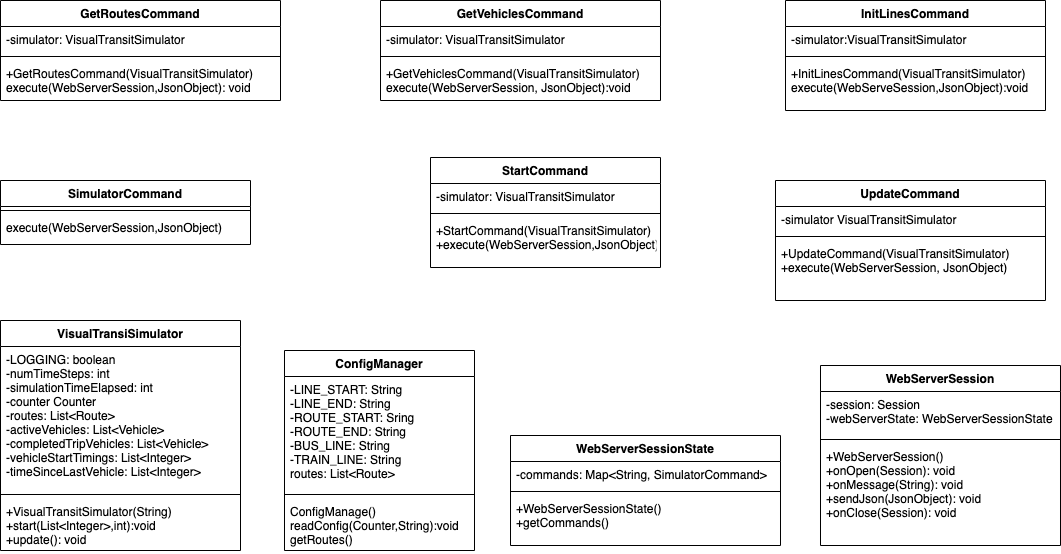

The diagram above was exported from draw.io. Its source (the exported page's mxGraphModel, read from the mxfile embedded in the PNG):
<mxGraphModel dx="1298" dy="700" grid="1" gridSize="10" guides="1" tooltips="1" connect="1" arrows="1" fold="1" page="1" pageScale="1" pageWidth="827" pageHeight="1169" background="#ffffff" math="0" shadow="0">
  <root>
    <mxCell id="WIyWlLk6GJQsqaUBKTNV-0" />
    <mxCell id="WIyWlLk6GJQsqaUBKTNV-1" parent="WIyWlLk6GJQsqaUBKTNV-0" />
    <mxCell id="cXZtarYNmsHRK_khRpO8-4" value="GetVehiclesCommand" style="swimlane;fontStyle=1;align=center;verticalAlign=top;childLayout=stackLayout;horizontal=1;startSize=26;horizontalStack=0;resizeParent=1;resizeParentMax=0;resizeLast=0;collapsible=1;marginBottom=0;" vertex="1" parent="WIyWlLk6GJQsqaUBKTNV-1">
      <mxGeometry x="510" y="40" width="280" height="100" as="geometry" />
    </mxCell>
    <mxCell id="cXZtarYNmsHRK_khRpO8-5" value="-simulator: VisualTransitSimulator" style="text;strokeColor=none;fillColor=none;align=left;verticalAlign=top;spacingLeft=4;spacingRight=4;overflow=hidden;rotatable=0;points=[[0,0.5],[1,0.5]];portConstraint=eastwest;" vertex="1" parent="cXZtarYNmsHRK_khRpO8-4">
      <mxGeometry y="26" width="280" height="26" as="geometry" />
    </mxCell>
    <mxCell id="cXZtarYNmsHRK_khRpO8-6" value="" style="line;strokeWidth=1;fillColor=none;align=left;verticalAlign=middle;spacingTop=-1;spacingLeft=3;spacingRight=3;rotatable=0;labelPosition=right;points=[];portConstraint=eastwest;" vertex="1" parent="cXZtarYNmsHRK_khRpO8-4">
      <mxGeometry y="52" width="280" height="8" as="geometry" />
    </mxCell>
    <mxCell id="cXZtarYNmsHRK_khRpO8-7" value="+GetVehiclesCommand(VisualTransitSimulator)&#10;execute(WebServerSession, JsonObject):void&#10;" style="text;strokeColor=none;fillColor=none;align=left;verticalAlign=top;spacingLeft=4;spacingRight=4;overflow=hidden;rotatable=0;points=[[0,0.5],[1,0.5]];portConstraint=eastwest;" vertex="1" parent="cXZtarYNmsHRK_khRpO8-4">
      <mxGeometry y="60" width="280" height="40" as="geometry" />
    </mxCell>
    <mxCell id="cXZtarYNmsHRK_khRpO8-8" value="UpdateCommand" style="swimlane;fontStyle=1;align=center;verticalAlign=top;childLayout=stackLayout;horizontal=1;startSize=26;horizontalStack=0;resizeParent=1;resizeParentMax=0;resizeLast=0;collapsible=1;marginBottom=0;" vertex="1" parent="WIyWlLk6GJQsqaUBKTNV-1">
      <mxGeometry x="905" y="220" width="270" height="120" as="geometry" />
    </mxCell>
    <mxCell id="cXZtarYNmsHRK_khRpO8-9" value="-simulator VisualTransitSimulator" style="text;strokeColor=none;fillColor=none;align=left;verticalAlign=top;spacingLeft=4;spacingRight=4;overflow=hidden;rotatable=0;points=[[0,0.5],[1,0.5]];portConstraint=eastwest;" vertex="1" parent="cXZtarYNmsHRK_khRpO8-8">
      <mxGeometry y="26" width="270" height="26" as="geometry" />
    </mxCell>
    <mxCell id="cXZtarYNmsHRK_khRpO8-10" value="" style="line;strokeWidth=1;fillColor=none;align=left;verticalAlign=middle;spacingTop=-1;spacingLeft=3;spacingRight=3;rotatable=0;labelPosition=right;points=[];portConstraint=eastwest;" vertex="1" parent="cXZtarYNmsHRK_khRpO8-8">
      <mxGeometry y="52" width="270" height="8" as="geometry" />
    </mxCell>
    <mxCell id="cXZtarYNmsHRK_khRpO8-11" value="+UpdateCommand(VisualTransitSimulator)&#10;+execute(WebServerSession, JsonObject)" style="text;strokeColor=none;fillColor=none;align=left;verticalAlign=top;spacingLeft=4;spacingRight=4;overflow=hidden;rotatable=0;points=[[0,0.5],[1,0.5]];portConstraint=eastwest;" vertex="1" parent="cXZtarYNmsHRK_khRpO8-8">
      <mxGeometry y="60" width="270" height="60" as="geometry" />
    </mxCell>
    <mxCell id="cXZtarYNmsHRK_khRpO8-12" value="VisualTransiSimulator" style="swimlane;fontStyle=1;align=center;verticalAlign=top;childLayout=stackLayout;horizontal=1;startSize=26;horizontalStack=0;resizeParent=1;resizeParentMax=0;resizeLast=0;collapsible=1;marginBottom=0;" vertex="1" parent="WIyWlLk6GJQsqaUBKTNV-1">
      <mxGeometry x="130" y="360" width="240" height="230" as="geometry" />
    </mxCell>
    <mxCell id="cXZtarYNmsHRK_khRpO8-13" value="-LOGGING: boolean&#10;-numTimeSteps: int&#10;-simulationTimeElapsed: int&#10;-counter Counter&#10;-routes: List&lt;Route&gt;&#10;-activeVehicles: List&lt;Vehicle&gt;&#10;-completedTripVehicles: List&lt;Vehicle&gt;&#10;-vehicleStartTimings: List&lt;Integer&gt;&#10;-timeSinceLastVehicle: List&lt;Integer&gt;&#10;" style="text;strokeColor=none;fillColor=none;align=left;verticalAlign=top;spacingLeft=4;spacingRight=4;overflow=hidden;rotatable=0;points=[[0,0.5],[1,0.5]];portConstraint=eastwest;" vertex="1" parent="cXZtarYNmsHRK_khRpO8-12">
      <mxGeometry y="26" width="240" height="144" as="geometry" />
    </mxCell>
    <mxCell id="cXZtarYNmsHRK_khRpO8-14" value="" style="line;strokeWidth=1;fillColor=none;align=left;verticalAlign=middle;spacingTop=-1;spacingLeft=3;spacingRight=3;rotatable=0;labelPosition=right;points=[];portConstraint=eastwest;" vertex="1" parent="cXZtarYNmsHRK_khRpO8-12">
      <mxGeometry y="170" width="240" height="8" as="geometry" />
    </mxCell>
    <mxCell id="cXZtarYNmsHRK_khRpO8-15" value="+VisualTransitSimulator(String)&#10;+start(List&lt;Integer&gt;,int):void&#10;+update(): void&#10;" style="text;strokeColor=none;fillColor=none;align=left;verticalAlign=top;spacingLeft=4;spacingRight=4;overflow=hidden;rotatable=0;points=[[0,0.5],[1,0.5]];portConstraint=eastwest;" vertex="1" parent="cXZtarYNmsHRK_khRpO8-12">
      <mxGeometry y="178" width="240" height="52" as="geometry" />
    </mxCell>
    <mxCell id="cXZtarYNmsHRK_khRpO8-20" value="ConfigManager" style="swimlane;fontStyle=1;align=center;verticalAlign=top;childLayout=stackLayout;horizontal=1;startSize=26;horizontalStack=0;resizeParent=1;resizeParentMax=0;resizeLast=0;collapsible=1;marginBottom=0;" vertex="1" parent="WIyWlLk6GJQsqaUBKTNV-1">
      <mxGeometry x="414" y="390" width="190" height="200" as="geometry" />
    </mxCell>
    <mxCell id="cXZtarYNmsHRK_khRpO8-21" value="-LINE_START: String&#10;-LINE_END: String&#10;-ROUTE_START: Sring&#10;-ROUTE_END: String&#10;-BUS_LINE: String&#10;-TRAIN_LINE: String&#10;routes: List&lt;Route&gt;&#10;" style="text;strokeColor=none;fillColor=none;align=left;verticalAlign=top;spacingLeft=4;spacingRight=4;overflow=hidden;rotatable=0;points=[[0,0.5],[1,0.5]];portConstraint=eastwest;" vertex="1" parent="cXZtarYNmsHRK_khRpO8-20">
      <mxGeometry y="26" width="190" height="114" as="geometry" />
    </mxCell>
    <mxCell id="cXZtarYNmsHRK_khRpO8-22" value="" style="line;strokeWidth=1;fillColor=none;align=left;verticalAlign=middle;spacingTop=-1;spacingLeft=3;spacingRight=3;rotatable=0;labelPosition=right;points=[];portConstraint=eastwest;" vertex="1" parent="cXZtarYNmsHRK_khRpO8-20">
      <mxGeometry y="140" width="190" height="8" as="geometry" />
    </mxCell>
    <mxCell id="cXZtarYNmsHRK_khRpO8-23" value="ConfigManage()&#10;readConfig(Counter,String):void&#10;getRoutes()" style="text;strokeColor=none;fillColor=none;align=left;verticalAlign=top;spacingLeft=4;spacingRight=4;overflow=hidden;rotatable=0;points=[[0,0.5],[1,0.5]];portConstraint=eastwest;" vertex="1" parent="cXZtarYNmsHRK_khRpO8-20">
      <mxGeometry y="148" width="190" height="52" as="geometry" />
    </mxCell>
    <mxCell id="cXZtarYNmsHRK_khRpO8-24" value="StartCommand" style="swimlane;fontStyle=1;align=center;verticalAlign=top;childLayout=stackLayout;horizontal=1;startSize=26;horizontalStack=0;resizeParent=1;resizeParentMax=0;resizeLast=0;collapsible=1;marginBottom=0;" vertex="1" parent="WIyWlLk6GJQsqaUBKTNV-1">
      <mxGeometry x="560" y="197" width="230" height="110" as="geometry" />
    </mxCell>
    <mxCell id="cXZtarYNmsHRK_khRpO8-25" value="-simulator: VisualTransitSimulator" style="text;strokeColor=none;fillColor=none;align=left;verticalAlign=top;spacingLeft=4;spacingRight=4;overflow=hidden;rotatable=0;points=[[0,0.5],[1,0.5]];portConstraint=eastwest;" vertex="1" parent="cXZtarYNmsHRK_khRpO8-24">
      <mxGeometry y="26" width="230" height="26" as="geometry" />
    </mxCell>
    <mxCell id="cXZtarYNmsHRK_khRpO8-26" value="" style="line;strokeWidth=1;fillColor=none;align=left;verticalAlign=middle;spacingTop=-1;spacingLeft=3;spacingRight=3;rotatable=0;labelPosition=right;points=[];portConstraint=eastwest;" vertex="1" parent="cXZtarYNmsHRK_khRpO8-24">
      <mxGeometry y="52" width="230" height="8" as="geometry" />
    </mxCell>
    <mxCell id="cXZtarYNmsHRK_khRpO8-27" value="+StartCommand(VisualTransitSimulator)&#10;+execute(WebServerSession,JsonObject)" style="text;strokeColor=none;fillColor=none;align=left;verticalAlign=top;spacingLeft=4;spacingRight=4;overflow=hidden;rotatable=0;points=[[0,0.5],[1,0.5]];portConstraint=eastwest;" vertex="1" parent="cXZtarYNmsHRK_khRpO8-24">
      <mxGeometry y="60" width="230" height="50" as="geometry" />
    </mxCell>
    <mxCell id="cXZtarYNmsHRK_khRpO8-28" value="GetRoutesCommand" style="swimlane;fontStyle=1;align=center;verticalAlign=top;childLayout=stackLayout;horizontal=1;startSize=26;horizontalStack=0;resizeParent=1;resizeParentMax=0;resizeLast=0;collapsible=1;marginBottom=0;" vertex="1" parent="WIyWlLk6GJQsqaUBKTNV-1">
      <mxGeometry x="130" y="40" width="280" height="100" as="geometry" />
    </mxCell>
    <mxCell id="cXZtarYNmsHRK_khRpO8-29" value="-simulator: VisualTransitSimulator" style="text;strokeColor=none;fillColor=none;align=left;verticalAlign=top;spacingLeft=4;spacingRight=4;overflow=hidden;rotatable=0;points=[[0,0.5],[1,0.5]];portConstraint=eastwest;" vertex="1" parent="cXZtarYNmsHRK_khRpO8-28">
      <mxGeometry y="26" width="280" height="26" as="geometry" />
    </mxCell>
    <mxCell id="cXZtarYNmsHRK_khRpO8-30" value="" style="line;strokeWidth=1;fillColor=none;align=left;verticalAlign=middle;spacingTop=-1;spacingLeft=3;spacingRight=3;rotatable=0;labelPosition=right;points=[];portConstraint=eastwest;" vertex="1" parent="cXZtarYNmsHRK_khRpO8-28">
      <mxGeometry y="52" width="280" height="8" as="geometry" />
    </mxCell>
    <mxCell id="cXZtarYNmsHRK_khRpO8-31" value="+GetRoutesCommand(VisualTransitSimulator)&#10;execute(WebServerSession,JsonObject): void" style="text;strokeColor=none;fillColor=none;align=left;verticalAlign=top;spacingLeft=4;spacingRight=4;overflow=hidden;rotatable=0;points=[[0,0.5],[1,0.5]];portConstraint=eastwest;" vertex="1" parent="cXZtarYNmsHRK_khRpO8-28">
      <mxGeometry y="60" width="280" height="40" as="geometry" />
    </mxCell>
    <mxCell id="cXZtarYNmsHRK_khRpO8-40" value="WebServerSessionState&#10;" style="swimlane;fontStyle=1;align=center;verticalAlign=top;childLayout=stackLayout;horizontal=1;startSize=26;horizontalStack=0;resizeParent=1;resizeParentMax=0;resizeLast=0;collapsible=1;marginBottom=0;" vertex="1" parent="WIyWlLk6GJQsqaUBKTNV-1">
      <mxGeometry x="640" y="475" width="270" height="110" as="geometry" />
    </mxCell>
    <mxCell id="cXZtarYNmsHRK_khRpO8-41" value="-commands: Map&lt;String, SimulatorCommand&gt;" style="text;strokeColor=none;fillColor=none;align=left;verticalAlign=top;spacingLeft=4;spacingRight=4;overflow=hidden;rotatable=0;points=[[0,0.5],[1,0.5]];portConstraint=eastwest;" vertex="1" parent="cXZtarYNmsHRK_khRpO8-40">
      <mxGeometry y="26" width="270" height="26" as="geometry" />
    </mxCell>
    <mxCell id="cXZtarYNmsHRK_khRpO8-42" value="" style="line;strokeWidth=1;fillColor=none;align=left;verticalAlign=middle;spacingTop=-1;spacingLeft=3;spacingRight=3;rotatable=0;labelPosition=right;points=[];portConstraint=eastwest;" vertex="1" parent="cXZtarYNmsHRK_khRpO8-40">
      <mxGeometry y="52" width="270" height="8" as="geometry" />
    </mxCell>
    <mxCell id="cXZtarYNmsHRK_khRpO8-43" value="+WebServerSessionState()&#10;+getCommands()" style="text;strokeColor=none;fillColor=none;align=left;verticalAlign=top;spacingLeft=4;spacingRight=4;overflow=hidden;rotatable=0;points=[[0,0.5],[1,0.5]];portConstraint=eastwest;" vertex="1" parent="cXZtarYNmsHRK_khRpO8-40">
      <mxGeometry y="60" width="270" height="50" as="geometry" />
    </mxCell>
    <mxCell id="cXZtarYNmsHRK_khRpO8-44" value="InitLinesCommand" style="swimlane;fontStyle=1;align=center;verticalAlign=top;childLayout=stackLayout;horizontal=1;startSize=26;horizontalStack=0;resizeParent=1;resizeParentMax=0;resizeLast=0;collapsible=1;marginBottom=0;" vertex="1" parent="WIyWlLk6GJQsqaUBKTNV-1">
      <mxGeometry x="915" y="40" width="260" height="110" as="geometry" />
    </mxCell>
    <mxCell id="cXZtarYNmsHRK_khRpO8-45" value="-simulator:VisualTransitSimulator" style="text;strokeColor=none;fillColor=none;align=left;verticalAlign=top;spacingLeft=4;spacingRight=4;overflow=hidden;rotatable=0;points=[[0,0.5],[1,0.5]];portConstraint=eastwest;" vertex="1" parent="cXZtarYNmsHRK_khRpO8-44">
      <mxGeometry y="26" width="260" height="26" as="geometry" />
    </mxCell>
    <mxCell id="cXZtarYNmsHRK_khRpO8-46" value="" style="line;strokeWidth=1;fillColor=none;align=left;verticalAlign=middle;spacingTop=-1;spacingLeft=3;spacingRight=3;rotatable=0;labelPosition=right;points=[];portConstraint=eastwest;" vertex="1" parent="cXZtarYNmsHRK_khRpO8-44">
      <mxGeometry y="52" width="260" height="8" as="geometry" />
    </mxCell>
    <mxCell id="cXZtarYNmsHRK_khRpO8-47" value="+InitLinesCommand(VisualTransitSimulator)&#10;execute(WebServeSession,JsonObject):void" style="text;strokeColor=none;fillColor=none;align=left;verticalAlign=top;spacingLeft=4;spacingRight=4;overflow=hidden;rotatable=0;points=[[0,0.5],[1,0.5]];portConstraint=eastwest;" vertex="1" parent="cXZtarYNmsHRK_khRpO8-44">
      <mxGeometry y="60" width="260" height="50" as="geometry" />
    </mxCell>
    <mxCell id="cXZtarYNmsHRK_khRpO8-48" value="SimulatorCommand" style="swimlane;fontStyle=1;align=center;verticalAlign=top;childLayout=stackLayout;horizontal=1;startSize=26;horizontalStack=0;resizeParent=1;resizeParentMax=0;resizeLast=0;collapsible=1;marginBottom=0;" vertex="1" parent="WIyWlLk6GJQsqaUBKTNV-1">
      <mxGeometry x="130" y="220" width="250" height="64" as="geometry" />
    </mxCell>
    <mxCell id="cXZtarYNmsHRK_khRpO8-50" value="" style="line;strokeWidth=1;fillColor=none;align=left;verticalAlign=middle;spacingTop=-1;spacingLeft=3;spacingRight=3;rotatable=0;labelPosition=right;points=[];portConstraint=eastwest;" vertex="1" parent="cXZtarYNmsHRK_khRpO8-48">
      <mxGeometry y="26" width="250" height="8" as="geometry" />
    </mxCell>
    <mxCell id="cXZtarYNmsHRK_khRpO8-51" value="execute(WebServerSession,JsonObject)" style="text;strokeColor=none;fillColor=none;align=left;verticalAlign=top;spacingLeft=4;spacingRight=4;overflow=hidden;rotatable=0;points=[[0,0.5],[1,0.5]];portConstraint=eastwest;" vertex="1" parent="cXZtarYNmsHRK_khRpO8-48">
      <mxGeometry y="34" width="250" height="30" as="geometry" />
    </mxCell>
    <mxCell id="cXZtarYNmsHRK_khRpO8-57" value="WebServerSession" style="swimlane;fontStyle=1;align=center;verticalAlign=top;childLayout=stackLayout;horizontal=1;startSize=26;horizontalStack=0;resizeParent=1;resizeParentMax=0;resizeLast=0;collapsible=1;marginBottom=0;" vertex="1" parent="WIyWlLk6GJQsqaUBKTNV-1">
      <mxGeometry x="950" y="405" width="240" height="180" as="geometry" />
    </mxCell>
    <mxCell id="cXZtarYNmsHRK_khRpO8-58" value="-session: Session&#10;-webServerState: WebServerSessionState&#10;" style="text;strokeColor=none;fillColor=none;align=left;verticalAlign=top;spacingLeft=4;spacingRight=4;overflow=hidden;rotatable=0;points=[[0,0.5],[1,0.5]];portConstraint=eastwest;" vertex="1" parent="cXZtarYNmsHRK_khRpO8-57">
      <mxGeometry y="26" width="240" height="44" as="geometry" />
    </mxCell>
    <mxCell id="cXZtarYNmsHRK_khRpO8-59" value="" style="line;strokeWidth=1;fillColor=none;align=left;verticalAlign=middle;spacingTop=-1;spacingLeft=3;spacingRight=3;rotatable=0;labelPosition=right;points=[];portConstraint=eastwest;" vertex="1" parent="cXZtarYNmsHRK_khRpO8-57">
      <mxGeometry y="70" width="240" height="8" as="geometry" />
    </mxCell>
    <mxCell id="cXZtarYNmsHRK_khRpO8-60" value="+WebServerSession()&#10;+onOpen(Session): void&#10;+onMessage(String): void&#10;+sendJson(JsonObject): void&#10;+onClose(Session): void" style="text;strokeColor=none;fillColor=none;align=left;verticalAlign=top;spacingLeft=4;spacingRight=4;overflow=hidden;rotatable=0;points=[[0,0.5],[1,0.5]];portConstraint=eastwest;" vertex="1" parent="cXZtarYNmsHRK_khRpO8-57">
      <mxGeometry y="78" width="240" height="102" as="geometry" />
    </mxCell>
  </root>
</mxGraphModel>